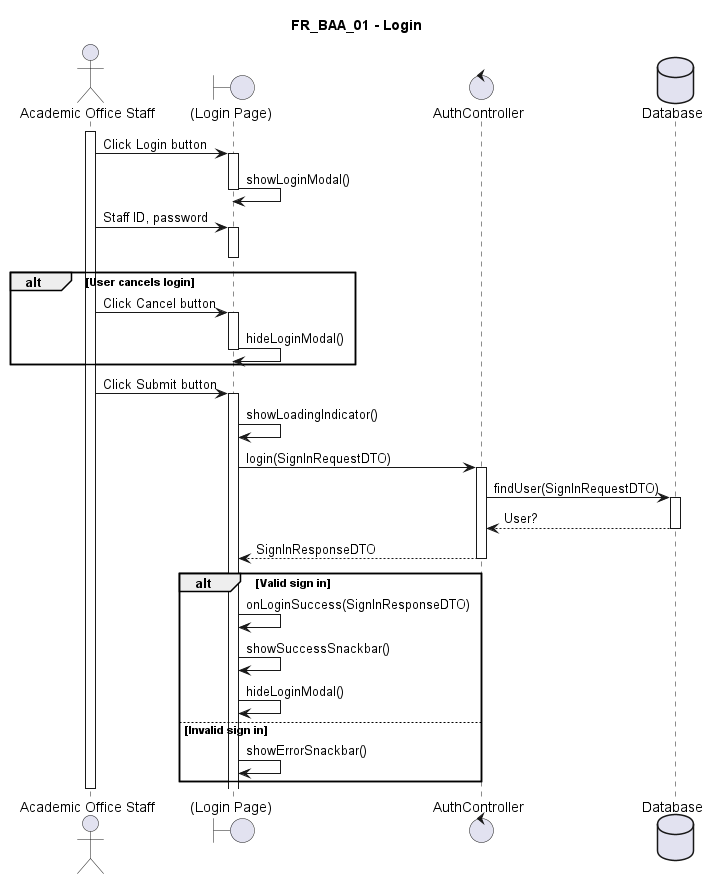

The diagram above was rendered by PlantUML. Its source (embedded in the PNG):
@startuml FR_BAA_01
title FR_BAA_01 - Login
skinparam maxMessageSize 125


actor "Academic Office Staff" as eu
boundary "(Login Page)" as fe
control AuthController as ct
' entity Entity as en
database Database as db

activate eu

eu -> fe ++ : Click Login button
fe -> fe -- : showLoginModal()

eu -> fe ++ : Staff ID, password
deactivate fe

alt User cancels login
    eu -> fe ++ : Click Cancel button
    fe -> fe -- : hideLoginModal()
end


eu -> fe ++ : Click Submit button
fe -> fe : showLoadingIndicator()
fe -> ct ++ : login(SignInRequestDTO)
ct -> db ++ : findUser(SignInRequestDTO)
db --> ct -- : User?
ct --> fe -- : SignInResponseDTO

alt Valid sign in
    fe -> fe : onLoginSuccess(SignInResponseDTO)
    fe -> fe : showSuccessSnackbar()
    fe -> fe : hideLoginModal()
else Invalid sign in
    fe -> fe : showErrorSnackbar()
end

deactivate eu

@enduml